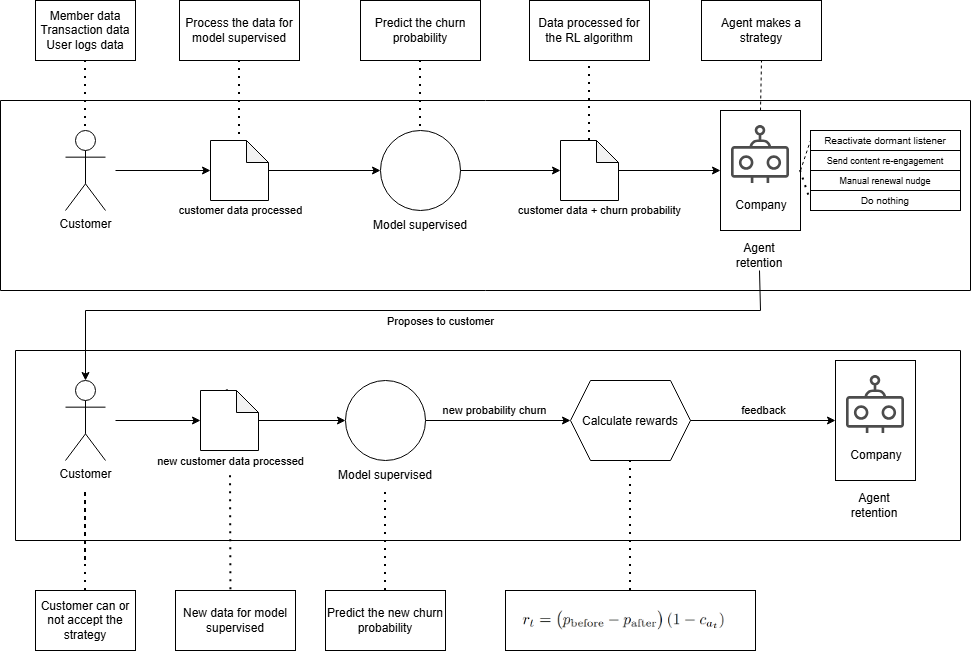

The diagram above was exported from draw.io. Its source (the exported page's mxGraphModel, read from the mxfile embedded in the PNG):
<mxGraphModel dx="1338" dy="684" grid="1" gridSize="10" guides="1" tooltips="1" connect="1" arrows="1" fold="1" page="1" pageScale="1" pageWidth="1000" pageHeight="700" math="0" shadow="0">
  <root>
    <mxCell id="0" />
    <mxCell id="1" parent="0" />
    <mxCell id="MtK3H-SUOVDficun8Gp7-12" parent="1" style="shape=umlActor;verticalLabelPosition=bottom;verticalAlign=top;html=1;outlineConnect=0;" value="Customer" vertex="1">
      <mxGeometry height="80" width="40" x="85" y="150" as="geometry" />
    </mxCell>
    <mxCell id="ihiDXFjzCttwidAbQRf7-1" parent="1" style="rounded=0;whiteSpace=wrap;html=1;" value="Member data&lt;div&gt;Transaction data&lt;/div&gt;&lt;div&gt;User logs data&lt;/div&gt;" vertex="1">
      <mxGeometry height="60" width="100" x="55" y="20" as="geometry" />
    </mxCell>
    <mxCell id="ihiDXFjzCttwidAbQRf7-4" parent="1" style="rounded=0;whiteSpace=wrap;html=1;" value="Process the data for model supervised" vertex="1">
      <mxGeometry height="60" width="120" x="199" y="20" as="geometry" />
    </mxCell>
    <mxCell id="ihiDXFjzCttwidAbQRf7-5" edge="1" parent="1" source="ihiDXFjzCttwidAbQRf7-4" style="endArrow=none;dashed=1;html=1;dashPattern=1 3;strokeWidth=2;rounded=0;exitX=0.5;exitY=1;exitDx=0;exitDy=0;entryX=0.5;entryY=0;entryDx=0;entryDy=0;entryPerimeter=0;" target="o6wyYL72AwGN2wLJtZbi-2" value="">
      <mxGeometry height="50" relative="1" width="50" as="geometry">
        <mxPoint x="325" y="250" as="sourcePoint" />
        <mxPoint x="400" y="190" as="targetPoint" />
      </mxGeometry>
    </mxCell>
    <mxCell id="ihiDXFjzCttwidAbQRf7-14" edge="1" parent="1" source="ihiDXFjzCttwidAbQRf7-1" style="endArrow=none;dashed=1;html=1;dashPattern=1 3;strokeWidth=2;rounded=0;exitX=0.5;exitY=1;exitDx=0;exitDy=0;entryX=0.5;entryY=0;entryDx=0;entryDy=0;entryPerimeter=0;" target="MtK3H-SUOVDficun8Gp7-12" value="">
      <mxGeometry height="50" relative="1" width="50" as="geometry">
        <mxPoint x="235" y="300" as="sourcePoint" />
        <mxPoint x="105" y="140" as="targetPoint" />
      </mxGeometry>
    </mxCell>
    <mxCell id="ihiDXFjzCttwidAbQRf7-17" parent="1" style="rounded=0;whiteSpace=wrap;html=1;" value="Agent makes a strategy" vertex="1">
      <mxGeometry height="60" width="120" x="721" y="20" as="geometry" />
    </mxCell>
    <mxCell id="ihiDXFjzCttwidAbQRf7-22" parent="1" style="swimlane;startSize=0;" value="" vertex="1">
      <mxGeometry height="190" width="970" x="20" y="120" as="geometry" />
    </mxCell>
    <mxCell id="MtK3H-SUOVDficun8Gp7-10" connectable="0" parent="ihiDXFjzCttwidAbQRf7-22" style="group" value="" vertex="1">
      <mxGeometry height="160" width="80" x="720" y="10" as="geometry" />
    </mxCell>
    <mxCell id="MtK3H-SUOVDficun8Gp7-6" connectable="0" parent="MtK3H-SUOVDficun8Gp7-10" style="group" value="" vertex="1">
      <mxGeometry height="120" width="80" as="geometry" />
    </mxCell>
    <mxCell id="-zqSFBQpdDQSisS4dqiM-3" parent="MtK3H-SUOVDficun8Gp7-6" style="rounded=0;whiteSpace=wrap;html=1;" value="" vertex="1">
      <mxGeometry height="120" width="80" as="geometry" />
    </mxCell>
    <mxCell id="MtK3H-SUOVDficun8Gp7-4" parent="MtK3H-SUOVDficun8Gp7-6" style="sketch=0;outlineConnect=0;dashed=0;verticalLabelPosition=bottom;verticalAlign=top;align=center;html=1;fontSize=12;fontStyle=0;aspect=fixed;pointerEvents=1;shape=mxgraph.aws4.waf_bot;strokeColor=light-dark(#FFFFFF,#F8F8F8);fillColor=light-dark(#000000,#F8F8F8);fontColor=#333333;strokeWidth=0;opacity=70;opacityGroup=1;" value="" vertex="1">
      <mxGeometry height="58" width="58" x="11" y="15" as="geometry" />
    </mxCell>
    <mxCell id="MtK3H-SUOVDficun8Gp7-5" parent="MtK3H-SUOVDficun8Gp7-6" style="text;html=1;whiteSpace=wrap;strokeColor=none;fillColor=none;align=center;verticalAlign=middle;rounded=0;" value="Company" vertex="1">
      <mxGeometry height="30" width="60" x="11" y="80" as="geometry" />
    </mxCell>
    <mxCell id="MtK3H-SUOVDficun8Gp7-9" parent="MtK3H-SUOVDficun8Gp7-10" style="text;html=1;whiteSpace=wrap;strokeColor=none;fillColor=none;align=center;verticalAlign=middle;rounded=0;" value="Agent retention" vertex="1">
      <mxGeometry height="30" width="60" x="9" y="130" as="geometry" />
    </mxCell>
    <mxCell id="ihiDXFjzCttwidAbQRf7-11" connectable="0" parent="ihiDXFjzCttwidAbQRf7-22" style="group" value="" vertex="1">
      <mxGeometry height="110" width="100" x="370" y="30" as="geometry" />
    </mxCell>
    <mxCell id="-zqSFBQpdDQSisS4dqiM-4" parent="ihiDXFjzCttwidAbQRf7-11" style="ellipse;whiteSpace=wrap;html=1;shapeInside=1;aspect=fixed;" value="" vertex="1">
      <mxGeometry height="80" width="80" x="10" as="geometry" />
    </mxCell>
    <mxCell id="ihiDXFjzCttwidAbQRf7-10" parent="ihiDXFjzCttwidAbQRf7-11" style="text;html=1;whiteSpace=wrap;strokeColor=none;fillColor=none;align=center;verticalAlign=middle;rounded=0;" value="Model supervised" vertex="1">
      <mxGeometry height="30" width="100" y="80" as="geometry" />
    </mxCell>
    <mxCell id="ihiDXFjzCttwidAbQRf7-6" edge="1" parent="ihiDXFjzCttwidAbQRf7-22" source="o6wyYL72AwGN2wLJtZbi-7" style="endArrow=classic;html=1;rounded=0;exitX=1;exitY=0.5;exitDx=0;exitDy=0;entryX=0;entryY=0.5;entryDx=0;entryDy=0;" target="-zqSFBQpdDQSisS4dqiM-3" value="">
      <mxGeometry height="50" relative="1" width="50" as="geometry">
        <mxPoint x="390" y="160" as="sourcePoint" />
        <mxPoint x="590" y="70" as="targetPoint" />
      </mxGeometry>
    </mxCell>
    <mxCell id="o6wyYL72AwGN2wLJtZbi-2" parent="ihiDXFjzCttwidAbQRf7-22" style="shape=note;whiteSpace=wrap;html=1;backgroundOutline=1;darkOpacity=0.05;size=22;" value="" vertex="1">
      <mxGeometry height="60" width="58" x="210" y="40" as="geometry" />
    </mxCell>
    <mxCell id="ihiDXFjzCttwidAbQRf7-2" edge="1" parent="ihiDXFjzCttwidAbQRf7-22" source="o6wyYL72AwGN2wLJtZbi-2" style="endArrow=classic;html=1;rounded=0;entryX=0;entryY=0.5;entryDx=0;entryDy=0;" target="-zqSFBQpdDQSisS4dqiM-4" value="">
      <mxGeometry height="50" relative="1" width="50" as="geometry">
        <mxPoint x="100" y="70" as="sourcePoint" />
        <mxPoint x="320" y="110" as="targetPoint" />
      </mxGeometry>
    </mxCell>
    <mxCell id="ihiDXFjzCttwidAbQRf7-3" connectable="0" parent="ihiDXFjzCttwidAbQRf7-2" style="edgeLabel;html=1;align=center;verticalAlign=middle;resizable=0;points=[];" value="customer data processed" vertex="1">
      <mxGeometry relative="1" x="0.0159" as="geometry">
        <mxPoint x="-86" y="40" as="offset" />
      </mxGeometry>
    </mxCell>
    <mxCell id="o6wyYL72AwGN2wLJtZbi-7" parent="ihiDXFjzCttwidAbQRf7-22" style="shape=note;whiteSpace=wrap;html=1;backgroundOutline=1;darkOpacity=0.05;size=22;" value="" vertex="1">
      <mxGeometry height="60" width="58" x="560" y="40" as="geometry" />
    </mxCell>
    <mxCell id="o6wyYL72AwGN2wLJtZbi-8" edge="1" parent="ihiDXFjzCttwidAbQRf7-22" source="-zqSFBQpdDQSisS4dqiM-4" style="endArrow=classic;html=1;rounded=0;exitX=1;exitY=0.5;exitDx=0;exitDy=0;entryX=0;entryY=0.5;entryDx=0;entryDy=0;" target="o6wyYL72AwGN2wLJtZbi-7" value="">
      <mxGeometry height="50" relative="1" width="50" as="geometry">
        <mxPoint x="480" y="190" as="sourcePoint" />
        <mxPoint x="1025" y="190" as="targetPoint" />
      </mxGeometry>
    </mxCell>
    <mxCell id="o6wyYL72AwGN2wLJtZbi-9" connectable="0" parent="o6wyYL72AwGN2wLJtZbi-8" style="edgeLabel;html=1;align=center;verticalAlign=middle;resizable=0;points=[];" value="customer data + churn probability" vertex="1">
      <mxGeometry relative="1" x="-0.1076" as="geometry">
        <mxPoint x="93" y="40" as="offset" />
      </mxGeometry>
    </mxCell>
    <mxCell id="gcCfpKftxnQCnbUszZB8-1" parent="ihiDXFjzCttwidAbQRf7-22" style="rounded=0;whiteSpace=wrap;html=1;" value="&lt;font size=&quot;1&quot;&gt;Reactivate dormant listener&lt;/font&gt;" vertex="1">
      <mxGeometry height="20" width="150" x="810" y="30" as="geometry" />
    </mxCell>
    <mxCell id="gcCfpKftxnQCnbUszZB8-2" parent="ihiDXFjzCttwidAbQRf7-22" style="rounded=0;whiteSpace=wrap;html=1;" value="&lt;font style=&quot;font-size: 9px;&quot;&gt;Manual renewal nudge&lt;/font&gt;" vertex="1">
      <mxGeometry height="20" width="150" x="810" y="70" as="geometry" />
    </mxCell>
    <mxCell id="gcCfpKftxnQCnbUszZB8-3" parent="ihiDXFjzCttwidAbQRf7-22" style="rounded=0;whiteSpace=wrap;html=1;" value="&lt;font style=&quot;font-size: 9px;&quot;&gt;Send content re-engagement&lt;/font&gt;" vertex="1">
      <mxGeometry height="20" width="150" x="810" y="50" as="geometry" />
    </mxCell>
    <mxCell id="gcCfpKftxnQCnbUszZB8-5" parent="ihiDXFjzCttwidAbQRf7-22" style="rounded=0;whiteSpace=wrap;html=1;" value="&lt;font style=&quot;font-size: 10px;&quot;&gt;Do nothing&lt;/font&gt;" vertex="1">
      <mxGeometry height="20" width="150" x="810" y="90" as="geometry" />
    </mxCell>
    <mxCell id="gcCfpKftxnQCnbUszZB8-6" edge="1" parent="ihiDXFjzCttwidAbQRf7-22" source="-zqSFBQpdDQSisS4dqiM-3" style="endArrow=none;dashed=1;html=1;rounded=0;defaultLabelBackgroundColor=page;exitX=1;exitY=0.5;exitDx=0;exitDy=0;entryX=0;entryY=0.5;entryDx=0;entryDy=0;" target="gcCfpKftxnQCnbUszZB8-1" value="">
      <mxGeometry height="50" relative="1" width="50" as="geometry">
        <mxPoint x="810" y="110" as="sourcePoint" />
        <mxPoint x="860" y="60" as="targetPoint" />
      </mxGeometry>
    </mxCell>
    <mxCell id="gcCfpKftxnQCnbUszZB8-7" edge="1" parent="ihiDXFjzCttwidAbQRf7-22" source="-zqSFBQpdDQSisS4dqiM-3" style="endArrow=none;dashed=1;html=1;dashPattern=1 3;strokeWidth=2;rounded=0;defaultLabelBackgroundColor=page;exitX=1;exitY=0.5;exitDx=0;exitDy=0;entryX=0;entryY=0.5;entryDx=0;entryDy=0;" target="gcCfpKftxnQCnbUszZB8-5" value="">
      <mxGeometry height="50" relative="1" width="50" as="geometry">
        <mxPoint x="810" y="110" as="sourcePoint" />
        <mxPoint x="860" y="60" as="targetPoint" />
      </mxGeometry>
    </mxCell>
    <mxCell id="ihiDXFjzCttwidAbQRf7-23" connectable="0" parent="1" style="group" value="" vertex="1">
      <mxGeometry height="160" width="80" x="855" y="380" as="geometry" />
    </mxCell>
    <mxCell id="ihiDXFjzCttwidAbQRf7-24" connectable="0" parent="ihiDXFjzCttwidAbQRf7-23" style="group" value="" vertex="1">
      <mxGeometry height="120" width="80" as="geometry" />
    </mxCell>
    <mxCell id="ihiDXFjzCttwidAbQRf7-25" parent="ihiDXFjzCttwidAbQRf7-24" style="rounded=0;whiteSpace=wrap;html=1;" value="" vertex="1">
      <mxGeometry height="120" width="80" as="geometry" />
    </mxCell>
    <mxCell id="ihiDXFjzCttwidAbQRf7-26" parent="ihiDXFjzCttwidAbQRf7-24" style="sketch=0;outlineConnect=0;dashed=0;verticalLabelPosition=bottom;verticalAlign=top;align=center;html=1;fontSize=12;fontStyle=0;aspect=fixed;pointerEvents=1;shape=mxgraph.aws4.waf_bot;strokeColor=light-dark(#FFFFFF,#F8F8F8);fillColor=light-dark(#000000,#F8F8F8);fontColor=#333333;strokeWidth=0;opacity=70;opacityGroup=1;" value="" vertex="1">
      <mxGeometry height="58" width="58" x="11" y="15" as="geometry" />
    </mxCell>
    <mxCell id="ihiDXFjzCttwidAbQRf7-27" parent="ihiDXFjzCttwidAbQRf7-24" style="text;html=1;whiteSpace=wrap;strokeColor=none;fillColor=none;align=center;verticalAlign=middle;rounded=0;" value="Company" vertex="1">
      <mxGeometry height="30" width="60" x="11" y="80" as="geometry" />
    </mxCell>
    <mxCell id="ihiDXFjzCttwidAbQRf7-28" parent="ihiDXFjzCttwidAbQRf7-23" style="text;html=1;whiteSpace=wrap;strokeColor=none;fillColor=none;align=center;verticalAlign=middle;rounded=0;" value="Agent retention" vertex="1">
      <mxGeometry height="30" width="60" x="9" y="130" as="geometry" />
    </mxCell>
    <mxCell id="ihiDXFjzCttwidAbQRf7-29" parent="1" style="shape=umlActor;verticalLabelPosition=bottom;verticalAlign=top;html=1;outlineConnect=0;" value="Customer" vertex="1">
      <mxGeometry height="80" width="40" x="85" y="400" as="geometry" />
    </mxCell>
    <mxCell id="ihiDXFjzCttwidAbQRf7-30" parent="1" style="rounded=0;whiteSpace=wrap;html=1;" value="Customer can or not accept the strategy" vertex="1">
      <mxGeometry height="60" width="100" x="55" y="610" as="geometry" />
    </mxCell>
    <mxCell id="ihiDXFjzCttwidAbQRf7-31" edge="1" parent="1" style="endArrow=classic;html=1;rounded=0;entryX=0;entryY=0.5;entryDx=0;entryDy=0;entryPerimeter=0;" target="gcCfpKftxnQCnbUszZB8-8" value="">
      <mxGeometry height="50" relative="1" width="50" as="geometry">
        <mxPoint x="135" y="440" as="sourcePoint" />
        <mxPoint x="355" y="480" as="targetPoint" />
      </mxGeometry>
    </mxCell>
    <mxCell id="ihiDXFjzCttwidAbQRf7-32" connectable="0" parent="ihiDXFjzCttwidAbQRf7-31" style="edgeLabel;html=1;align=center;verticalAlign=middle;resizable=0;points=[];" value="new customer data processed" vertex="1">
      <mxGeometry relative="1" x="0.0159" as="geometry">
        <mxPoint x="71" y="40" as="offset" />
      </mxGeometry>
    </mxCell>
    <mxCell id="ihiDXFjzCttwidAbQRf7-33" parent="1" style="rounded=0;whiteSpace=wrap;html=1;" value="New data for model supervised" vertex="1">
      <mxGeometry height="60" width="120" x="195" y="610" as="geometry" />
    </mxCell>
    <mxCell id="ihiDXFjzCttwidAbQRf7-34" edge="1" parent="1" source="gcCfpKftxnQCnbUszZB8-8" style="endArrow=none;dashed=1;html=1;dashPattern=1 3;strokeWidth=2;rounded=0;exitX=0.462;exitY=-0.012;exitDx=0;exitDy=0;exitPerimeter=0;" value="">
      <mxGeometry height="50" relative="1" width="50" as="geometry">
        <mxPoint x="325" y="500" as="sourcePoint" />
        <mxPoint x="250" y="440" as="targetPoint" />
      </mxGeometry>
    </mxCell>
    <mxCell id="ihiDXFjzCttwidAbQRf7-35" edge="1" parent="1" source="ihiDXFjzCttwidAbQRf7-39" style="endArrow=classic;html=1;rounded=0;exitX=1;exitY=0.5;exitDx=0;exitDy=0;entryX=0;entryY=0.5;entryDx=0;entryDy=0;" target="ihiDXFjzCttwidAbQRf7-50" value="">
      <mxGeometry height="50" relative="1" width="50" as="geometry">
        <mxPoint x="425" y="530" as="sourcePoint" />
        <mxPoint x="625" y="440" as="targetPoint" />
      </mxGeometry>
    </mxCell>
    <mxCell id="ihiDXFjzCttwidAbQRf7-55" connectable="0" parent="ihiDXFjzCttwidAbQRf7-35" style="edgeLabel;html=1;align=center;verticalAlign=middle;resizable=0;points=[];" value="new probability churn" vertex="1">
      <mxGeometry relative="1" x="-0.3467" y="3" as="geometry">
        <mxPoint x="21" y="-8" as="offset" />
      </mxGeometry>
    </mxCell>
    <mxCell id="ihiDXFjzCttwidAbQRf7-37" parent="1" style="rounded=0;whiteSpace=wrap;html=1;" value="Predict the new churn probability" vertex="1">
      <mxGeometry height="60" width="120" x="345" y="610" as="geometry" />
    </mxCell>
    <mxCell id="ihiDXFjzCttwidAbQRf7-38" connectable="0" parent="1" style="group" value="" vertex="1">
      <mxGeometry height="110" width="100" x="355" y="400" as="geometry" />
    </mxCell>
    <mxCell id="ihiDXFjzCttwidAbQRf7-39" parent="ihiDXFjzCttwidAbQRf7-38" style="ellipse;whiteSpace=wrap;html=1;shapeInside=1;aspect=fixed;" value="" vertex="1">
      <mxGeometry height="80" width="80" x="10" as="geometry" />
    </mxCell>
    <mxCell id="ihiDXFjzCttwidAbQRf7-40" parent="ihiDXFjzCttwidAbQRf7-38" style="text;html=1;whiteSpace=wrap;strokeColor=none;fillColor=none;align=center;verticalAlign=middle;rounded=0;" value="Model supervised" vertex="1">
      <mxGeometry height="30" width="100" y="80" as="geometry" />
    </mxCell>
    <mxCell id="ihiDXFjzCttwidAbQRf7-41" edge="1" parent="1" source="ihiDXFjzCttwidAbQRf7-37" style="endArrow=none;dashed=1;html=1;dashPattern=1 3;strokeWidth=2;rounded=0;entryX=0.5;entryY=1;entryDx=0;entryDy=0;exitX=0.5;exitY=0;exitDx=0;exitDy=0;" target="ihiDXFjzCttwidAbQRf7-40" value="">
      <mxGeometry height="50" relative="1" width="50" as="geometry">
        <mxPoint x="365" y="470" as="sourcePoint" />
        <mxPoint x="415" y="420" as="targetPoint" />
      </mxGeometry>
    </mxCell>
    <mxCell id="ihiDXFjzCttwidAbQRf7-42" edge="1" parent="1" source="ihiDXFjzCttwidAbQRf7-30" style="endArrow=none;dashed=1;html=1;dashPattern=1 3;strokeWidth=2;rounded=0;exitX=0.5;exitY=0;exitDx=0;exitDy=0;" value="">
      <mxGeometry height="50" relative="1" width="50" x="-0.8235" as="geometry">
        <Array as="points">
          <mxPoint x="105" y="510" />
        </Array>
        <mxPoint x="235" y="550" as="sourcePoint" />
        <mxPoint x="105" y="580" as="targetPoint" />
      </mxGeometry>
    </mxCell>
    <mxCell id="ihiDXFjzCttwidAbQRf7-47" parent="1" style="swimlane;startSize=0;" value="" vertex="1">
      <mxGeometry height="190" width="945" x="35" y="370" as="geometry" />
    </mxCell>
    <mxCell id="ihiDXFjzCttwidAbQRf7-50" parent="ihiDXFjzCttwidAbQRf7-47" style="shape=hexagon;perimeter=hexagonPerimeter2;whiteSpace=wrap;html=1;shapeInside=1;fixedSize=1;" value="Calculate rewards" vertex="1">
      <mxGeometry height="80" width="120" x="555" y="30" as="geometry" />
    </mxCell>
    <mxCell id="ihiDXFjzCttwidAbQRf7-49" edge="1" parent="1" source="MtK3H-SUOVDficun8Gp7-9" style="endArrow=classic;html=1;rounded=0;exitX=0.5;exitY=1;exitDx=0;exitDy=0;entryX=0.5;entryY=0;entryDx=0;entryDy=0;entryPerimeter=0;" target="ihiDXFjzCttwidAbQRf7-29" value="">
      <mxGeometry height="50" relative="1" width="50" x="-0.0905" as="geometry">
        <Array as="points">
          <mxPoint x="780" y="330" />
          <mxPoint x="105" y="330" />
        </Array>
        <mxPoint x="716.75" y="290" as="sourcePoint" />
        <mxPoint x="115" y="370" as="targetPoint" />
      </mxGeometry>
    </mxCell>
    <mxCell id="XTmbVA5Qd5aRwQ5PiLTv-2" connectable="0" parent="ihiDXFjzCttwidAbQRf7-49" style="edgeLabel;html=1;align=center;verticalAlign=middle;resizable=0;points=[];defaultLabelBackgroundColor=gap;" value="Proposes to customer" vertex="1">
      <mxGeometry relative="1" x="-0.0803" y="3" as="geometry">
        <mxPoint y="7" as="offset" />
      </mxGeometry>
    </mxCell>
    <mxCell id="ihiDXFjzCttwidAbQRf7-51" edge="1" parent="1" source="ihiDXFjzCttwidAbQRf7-50" style="endArrow=classic;html=1;rounded=0;exitX=1;exitY=0.5;exitDx=0;exitDy=0;" value="">
      <mxGeometry height="50" relative="1" width="50" as="geometry">
        <mxPoint x="645" y="440" as="sourcePoint" />
        <mxPoint x="855" y="440" as="targetPoint" />
      </mxGeometry>
    </mxCell>
    <mxCell id="ihiDXFjzCttwidAbQRf7-54" connectable="0" parent="ihiDXFjzCttwidAbQRf7-51" style="edgeLabel;html=1;align=center;verticalAlign=middle;resizable=0;points=[];" value="feedback" vertex="1">
      <mxGeometry relative="1" x="-0.1857" y="-2" as="geometry">
        <mxPoint x="13" y="-13" as="offset" />
      </mxGeometry>
    </mxCell>
    <mxCell id="ihiDXFjzCttwidAbQRf7-52" parent="1" style="rounded=0;whiteSpace=wrap;html=1;" value="" vertex="1">
      <mxGeometry height="60" width="250" x="525" y="610" as="geometry" />
    </mxCell>
    <mxCell id="ihiDXFjzCttwidAbQRf7-53" edge="1" parent="1" source="ihiDXFjzCttwidAbQRf7-52" style="endArrow=none;dashed=1;html=1;dashPattern=1 3;strokeWidth=2;rounded=0;entryX=0.5;entryY=1;entryDx=0;entryDy=0;exitX=0.5;exitY=0;exitDx=0;exitDy=0;" target="ihiDXFjzCttwidAbQRf7-50" value="">
      <mxGeometry height="50" relative="1" width="50" as="geometry">
        <mxPoint x="525" y="670" as="sourcePoint" />
        <mxPoint x="525" y="570" as="targetPoint" />
      </mxGeometry>
    </mxCell>
    <mxCell id="o6wyYL72AwGN2wLJtZbi-3" edge="1" parent="1" style="endArrow=classic;html=1;rounded=0;entryX=0;entryY=0.5;entryDx=0;entryDy=0;" target="o6wyYL72AwGN2wLJtZbi-2" value="">
      <mxGeometry height="50" relative="1" width="50" as="geometry">
        <mxPoint x="135" y="190" as="sourcePoint" />
        <mxPoint x="540" y="190" as="targetPoint" />
      </mxGeometry>
    </mxCell>
    <mxCell id="ihiDXFjzCttwidAbQRf7-8" parent="1" style="rounded=0;whiteSpace=wrap;html=1;" value="Predict the churn probability" vertex="1">
      <mxGeometry height="60" width="120" x="380" y="20" as="geometry" />
    </mxCell>
    <mxCell id="ihiDXFjzCttwidAbQRf7-12" edge="1" parent="1" source="ihiDXFjzCttwidAbQRf7-8" style="endArrow=none;dashed=1;html=1;dashPattern=1 3;strokeWidth=2;rounded=0;entryX=0.5;entryY=0;entryDx=0;entryDy=0;exitX=0.5;exitY=1;exitDx=0;exitDy=0;" target="-zqSFBQpdDQSisS4dqiM-4" value="">
      <mxGeometry height="50" relative="1" width="50" as="geometry">
        <mxPoint x="350" y="220" as="sourcePoint" />
        <mxPoint x="400" y="170" as="targetPoint" />
      </mxGeometry>
    </mxCell>
    <mxCell id="ihiDXFjzCttwidAbQRf7-15" parent="1" style="rounded=0;whiteSpace=wrap;html=1;" value="Data processed for the RL algorithm" vertex="1">
      <mxGeometry height="60" width="120" x="549" y="20" as="geometry" />
    </mxCell>
    <mxCell id="ihiDXFjzCttwidAbQRf7-16" edge="1" parent="1" source="o6wyYL72AwGN2wLJtZbi-7" style="endArrow=none;dashed=1;html=1;dashPattern=1 3;strokeWidth=2;rounded=0;entryX=0.5;entryY=1;entryDx=0;entryDy=0;exitX=0.5;exitY=0;exitDx=0;exitDy=0;exitPerimeter=0;" target="ihiDXFjzCttwidAbQRf7-15" value="">
      <mxGeometry height="50" relative="1" width="50" as="geometry">
        <mxPoint x="552.84" y="190" as="sourcePoint" />
        <mxPoint x="515" y="130" as="targetPoint" />
      </mxGeometry>
    </mxCell>
    <mxCell id="o6wyYL72AwGN2wLJtZbi-10" edge="1" parent="1" source="-zqSFBQpdDQSisS4dqiM-3" style="endArrow=none;dashed=1;html=1;rounded=0;defaultLabelBackgroundColor=page;entryX=0.5;entryY=1;entryDx=0;entryDy=0;exitX=0.5;exitY=0;exitDx=0;exitDy=0;" target="ihiDXFjzCttwidAbQRf7-17" value="">
      <mxGeometry height="50" relative="1" width="50" as="geometry">
        <mxPoint x="650" y="290" as="sourcePoint" />
        <mxPoint x="700" y="240" as="targetPoint" />
      </mxGeometry>
    </mxCell>
    <mxCell id="gcCfpKftxnQCnbUszZB8-9" edge="1" parent="1" source="ihiDXFjzCttwidAbQRf7-33" style="endArrow=none;dashed=1;html=1;dashPattern=1 3;strokeWidth=2;rounded=0;exitX=0.462;exitY=-0.012;exitDx=0;exitDy=0;exitPerimeter=0;" value="">
      <mxGeometry height="50" relative="1" width="50" as="geometry">
        <mxPoint x="250" y="609" as="sourcePoint" />
        <mxPoint x="250" y="490" as="targetPoint" />
      </mxGeometry>
    </mxCell>
    <mxCell id="gcCfpKftxnQCnbUszZB8-10" edge="1" parent="1" source="gcCfpKftxnQCnbUszZB8-8" style="edgeStyle=orthogonalEdgeStyle;rounded=0;orthogonalLoop=1;jettySize=auto;html=1;entryX=0;entryY=0.5;entryDx=0;entryDy=0;defaultLabelBackgroundColor=page;" target="ihiDXFjzCttwidAbQRf7-39">
      <mxGeometry relative="1" as="geometry" />
    </mxCell>
    <mxCell id="gcCfpKftxnQCnbUszZB8-8" parent="1" style="shape=note;whiteSpace=wrap;html=1;backgroundOutline=1;darkOpacity=0.05;size=22;" value="" vertex="1">
      <mxGeometry height="60" width="58" x="220" y="410" as="geometry" />
    </mxCell>
    <mxCell id="gcCfpKftxnQCnbUszZB8-14" parent="1" style="shape=image;verticalLabelPosition=bottom;labelBackgroundColor=default;verticalAlign=top;aspect=fixed;imageAspect=0;image=data:image/png,(base64 omitted: 16916 chars);" value="" vertex="1">
      <mxGeometry height="30" width="236.49" x="531.76" y="625" as="geometry" />
    </mxCell>
  </root>
</mxGraphModel>